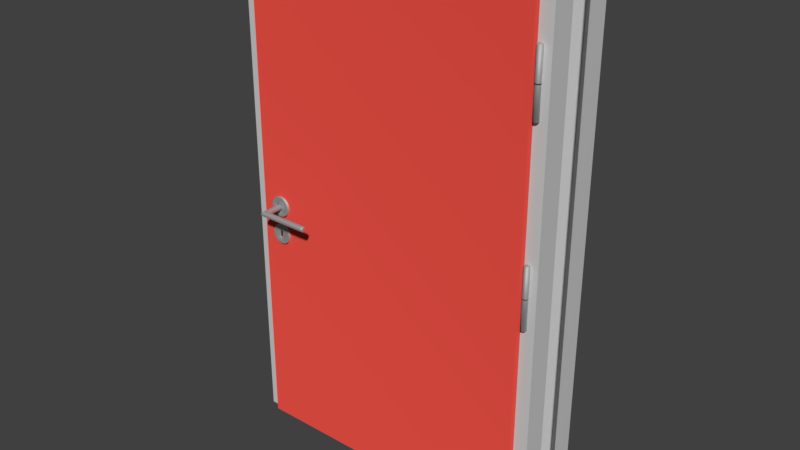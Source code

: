 # Source: doorA.blend  (saved by Blender 2.78.0; exported with 4.5.12 LTS)
import bpy
from mathutils import Matrix  # noqa: F401  (used for matrix-valued properties, if any)

bpy.ops.wm.read_factory_settings(use_empty=True)
scene = bpy.context.scene
scene.name = 'Scene'

# ---- collections
col_collection_1 = bpy.data.collections.new('Collection 1'); scene.collection.children.link(col_collection_1)

# ---- materials (node trees are filled in below, after node groups)
mat_doorframe = bpy.data.materials.new('DoorFrame')
mat_doorframe.alpha_threshold = 0.0
mat_doorframe.roughness = 0.5
mat_handlemetal = bpy.data.materials.new('HandleMetal')
mat_handlemetal.alpha_threshold = 0.0
mat_handlemetal.roughness = 0.5
mat_door = bpy.data.materials.new('Door')
mat_door.alpha_threshold = 0.0
mat_door.roughness = 0.5

# ---- material node trees
mat_doorframe.use_nodes = True; mat_doorframe.node_tree.nodes.clear()
_N = mat_doorframe.node_tree.nodes; _L = mat_doorframe.node_tree.links
n0 = _N.new('ShaderNodeOutputMaterial'); n0.name = 'Material Output'; n0.location = (300, 300)
n1 = _N.new('ShaderNodeBsdfDiffuse'); n1.name = 'Diffuse BSDF'; n1.location = (10, 300)
n1.inputs[0].default_value = (0.6123, 0.6123, 0.6123, 1.0)
_L.new(n1.outputs[0], n0.inputs[0])
n0.is_active_output = True
mat_handlemetal.use_nodes = True; mat_handlemetal.node_tree.nodes.clear()
_N = mat_handlemetal.node_tree.nodes; _L = mat_handlemetal.node_tree.links
n0 = _N.new('ShaderNodeOutputMaterial'); n0.name = 'Material Output'; n0.location = (300, 300)
n1 = _N.new('ShaderNodeBsdfAnisotropic'); n1.name = 'Glossy BSDF'; n1.location = (10, 300)
n1.distribution = 'GGX'
n1.inputs[1].default_value = 0.7777
_L.new(n1.outputs[0], n0.inputs[0])
n0.is_active_output = True
mat_door.use_nodes = True; mat_door.node_tree.nodes.clear()
_N = mat_door.node_tree.nodes; _L = mat_door.node_tree.links
n0 = _N.new('ShaderNodeOutputMaterial'); n0.name = 'Material Output'; n0.location = (460, 300)
n1 = _N.new('ShaderNodeBsdfDiffuse'); n1.name = 'Diffuse BSDF'; n1.location = (205, 317)
n1.inputs[0].default_value = (0.8, 0.07855, 0.05822, 1.0)
n1.inputs[1].default_value = 0.3083
_L.new(n1.outputs[0], n0.inputs[0])
n0.is_active_output = True

# ---- world
world_world = bpy.data.worlds.new('World'); scene.world = world_world
world_world.color = (0.05088, 0.05088, 0.05088)
world_world.use_sun_shadow = False
world_world.sun_shadow_jitter_overblur = 0.0
world_world.cycles.sampling_method = 'MANUAL'

# ---- meshes
me_cube_003 = bpy.data.meshes.new('Cube.003')
me_cube_003.from_pydata([(0.08251, 0.0, 2.34e-07), (1.433, 0.0, 2.35), (0.08251, 0.0, 2.35), (1.429, 0.0, 2.34e-07), (0.1178, 0.09577, 0.0), (1.397, 0.09577, 2.327), (0.1176, 0.09577, 2.327), (1.394, 0.09577, 0.0), (1.515, 0.0, 2.437), (-6.154e-08, 0.0, 2.437), (-6.154e-08, 0.0, 0.0), (1.515, 0.0, 0.0), (1.515, 0.1127, 2.437), (-5.96e-08, 0.1127, 2.437), (-5.96e-08, 0.1127, 0.0), (1.515, 0.1127, 0.0), (0.08251, 0.3402, 2.34e-07), (1.433, 0.3402, 2.35), (0.08251, 0.3402, 2.35), (1.429, 0.3402, 2.34e-07), (0.1178, 0.2444, 0.0), (1.397, 0.2444, 2.327), (0.1176, 0.2444, 2.327), (1.394, 0.2444, 0.0), (0.1178, 0.1701, 0.0), (1.397, 0.1701, 2.327), (0.1176, 0.1701, 2.327), (1.394, 0.1701, 0.0), (1.515, 0.3402, 2.437), (-6.154e-08, 0.3402, 2.437), (-6.154e-08, 0.3402, 0.0), (1.515, 0.3402, 0.0), (1.515, 0.2274, 2.437), (-5.96e-08, 0.2274, 2.437), (-5.96e-08, 0.2274, 0.0), (1.515, 0.2274, 0.0)], [], [(1, 5, 7, 3), (1, 2, 6, 5), (0, 4, 6, 2), (5, 25, 27, 7), (5, 6, 26, 25), (4, 24, 26, 6), (2, 1, 8, 9), (10, 0, 2, 9), (3, 11, 8, 1), (8, 11, 15, 12), (10, 9, 13, 14), (9, 8, 12, 13), (17, 19, 23, 21), (17, 21, 22, 18), (16, 18, 22, 20), (21, 23, 27, 25), (21, 25, 26, 22), (20, 22, 26, 24), (18, 29, 28, 17), (30, 29, 18, 16), (19, 17, 28, 31), (28, 32, 35, 31), (30, 34, 33, 29), (29, 33, 32, 28)])
me_cube_003.materials.append(mat_doorframe)
me_cube_003.use_remesh_preserve_volume = False
me_cube_003.use_remesh_preserve_attributes = False
me_cube_003.use_mirror_vertex_groups = False
me_cube_003.update()
me_cylinder_011 = bpy.data.meshes.new('Cylinder.011')
me_cylinder_011.from_pydata([(0.0, 0.01276, -0.07056), (0.0, 0.01276, 0.07056), (0.007502, 0.01033, -0.07056), (0.007502, 0.01033, 0.07056), (0.01214, 0.003944, -0.07056), (0.01214, 0.003944, 0.07056), (0.01214, -0.003944, -0.07056), (0.01214, -0.003944, 0.07056), (0.007502, -0.01033, -0.07056), (0.007502, -0.01033, 0.07056), (-1.116e-09, -0.01276, -0.07056), (-1.116e-09, -0.01276, 0.07056), (-0.007502, -0.01033, -0.07056), (-0.007502, -0.01033, 0.07056), (-0.01214, -0.003944, -0.07056), (-0.01214, -0.003944, 0.07056), (-0.01214, 0.003944, -0.07056), (-0.01214, 0.003944, 0.07056), (-0.007502, 0.01033, -0.07056), (-0.007502, 0.01033, 0.07056)], [], [(0, 1, 3, 2), (2, 3, 5, 4), (4, 5, 7, 6), (6, 7, 9, 8), (8, 9, 11, 10), (10, 11, 13, 12), (12, 13, 15, 14), (14, 15, 17, 16), (3, 1, 19, 17, 15, 13, 11, 9, 7, 5), (16, 17, 19, 18), (18, 19, 1, 0)])
me_cylinder_011.polygons.foreach_set('use_smooth', [True] * 11)
me_cylinder_011.materials.append(mat_handlemetal)
me_cylinder_011.use_remesh_preserve_volume = False
me_cylinder_011.use_remesh_preserve_attributes = False
me_cylinder_011.use_mirror_vertex_groups = False
me_cylinder_011.update()
me_cylinder_008 = bpy.data.meshes.new('Cylinder.008')
me_cylinder_008.from_pydata([(0.0, 0.01276, -0.07056), (0.0, 0.01276, 0.07056), (0.007502, 0.01033, -0.07056), (0.007502, 0.01033, 0.07056), (0.01214, 0.003944, -0.07056), (0.01214, 0.003944, 0.07056), (0.01214, -0.003944, -0.07056), (0.01214, -0.003944, 0.07056), (0.007502, -0.01033, -0.07056), (0.007502, -0.01033, 0.07056), (-1.116e-09, -0.01276, -0.07056), (-1.116e-09, -0.01276, 0.07056), (-0.007502, -0.01033, -0.07056), (-0.007502, -0.01033, 0.07056), (-0.01214, -0.003944, -0.07056), (-0.01214, -0.003944, 0.07056), (-0.01214, 0.003944, -0.07056), (-0.01214, 0.003944, 0.07056), (-0.007502, 0.01033, -0.07056), (-0.007502, 0.01033, 0.07056)], [], [(0, 1, 3, 2), (2, 3, 5, 4), (4, 5, 7, 6), (6, 7, 9, 8), (8, 9, 11, 10), (10, 11, 13, 12), (12, 13, 15, 14), (14, 15, 17, 16), (3, 1, 19, 17, 15, 13, 11, 9, 7, 5), (16, 17, 19, 18), (18, 19, 1, 0)])
me_cylinder_008.polygons.foreach_set('use_smooth', [True] * 11)
me_cylinder_008.materials.append(mat_handlemetal)
me_cylinder_008.use_remesh_preserve_volume = False
me_cylinder_008.use_remesh_preserve_attributes = False
me_cylinder_008.use_mirror_vertex_groups = False
me_cylinder_008.update()
me_cylinder_007 = bpy.data.meshes.new('Cylinder.007')
me_cylinder_007.from_pydata([(0.0, 0.01276, -0.07056), (0.0, 0.01276, 0.07056), (0.007502, 0.01033, -0.07056), (0.007502, 0.01033, 0.07056), (0.01214, 0.003944, -0.07056), (0.01214, 0.003944, 0.07056), (0.01214, -0.003944, -0.07056), (0.01214, -0.003944, 0.07056), (0.007502, -0.01033, -0.07056), (0.007502, -0.01033, 0.07056), (-1.116e-09, -0.01276, -0.07056), (-1.116e-09, -0.01276, 0.07056), (-0.007502, -0.01033, -0.07056), (-0.007502, -0.01033, 0.07056), (-0.01214, -0.003944, -0.07056), (-0.01214, -0.003944, 0.07056), (-0.01214, 0.003944, -0.07056), (-0.01214, 0.003944, 0.07056), (-0.007502, 0.01033, -0.07056), (-0.007502, 0.01033, 0.07056)], [], [(0, 1, 3, 2), (2, 3, 5, 4), (4, 5, 7, 6), (6, 7, 9, 8), (8, 9, 11, 10), (10, 11, 13, 12), (12, 13, 15, 14), (14, 15, 17, 16), (3, 1, 19, 17, 15, 13, 11, 9, 7, 5), (16, 17, 19, 18), (18, 19, 1, 0)])
me_cylinder_007.polygons.foreach_set('use_smooth', [True] * 11)
me_cylinder_007.materials.append(mat_handlemetal)
me_cylinder_007.use_remesh_preserve_volume = False
me_cylinder_007.use_remesh_preserve_attributes = False
me_cylinder_007.use_mirror_vertex_groups = False
me_cylinder_007.update()
me_cube_001 = bpy.data.meshes.new('Cube.001')
me_cube_001.from_pydata([(-1.413, -0.01529, -2.191), (-1.409, -0.01529, 0.1784), (-1.389, 0.1023, -2.191), (-0.02313, -0.01529, -2.191), (-0.01887, -0.01529, 0.1784), (-0.03887, 0.1023, -2.191), (-1.273, 0.1023, -2.191), (-1.337, 0.1023, -2.191), (-1.273, 0.1023, 0.1584), (-1.341, -0.01529, -2.191), (-1.277, -0.01529, -2.191), (-1.273, -0.01529, 0.1784), (-1.337, -0.01529, 0.1784), (-1.412, -0.01529, -1.194), (-1.41, -0.01529, -1.13), (-1.389, 0.1023, -1.13), (-1.389, 0.1023, -1.194), (-0.03887, 0.1023, -1.13), (-0.03887, 0.1023, -1.194), (-0.02029, -0.01529, -1.13), (-0.02171, -0.01529, -1.194), (-1.274, -0.01529, -1.13), (-1.276, -0.01529, -1.194), (-1.338, -0.01529, -1.13), (-1.34, -0.01529, -1.194), (-1.337, 0.1023, -1.13), (-1.337, 0.1023, -1.194), (-1.273, 0.1023, -1.13), (-1.273, 0.1023, -1.194), (-1.412, 0.01077, -2.191), (-1.273, 0.01077, 0.1784), (-1.34, 0.01077, -2.191), (-0.01998, 0.01077, -1.13), (-1.411, 0.01077, -1.194), (-1.273, 0.01077, 0.1584), (-1.389, 0.1023, 0.1584), (-0.03998, 0.01077, -1.13), (-0.03887, 0.1023, 0.1584), (-1.337, 0.1023, 0.1584), (-1.34, 0.01077, -2.191), (-1.392, 0.01077, -2.191), (-1.391, 0.01077, -1.194), (-1.337, 0.01077, 0.1584), (-0.02218, 0.01077, -2.191), (-0.03887, 0.01077, 0.1584), (-1.41, 0.01077, -1.13), (-0.04108, 0.01077, -1.194), (-1.276, 0.01077, -2.191), (-1.389, 0.01077, 0.1584), (-1.276, 0.01077, -2.191), (-0.02108, 0.01077, -1.194), (-1.39, 0.01077, -1.13), (-1.409, 0.01077, 0.1784), (-0.01887, 0.01077, 0.1784), (-0.04218, 0.01077, -2.191), (-1.337, 0.01077, 0.1784), (-1.41, -0.01529, -1.048), (-1.41, -0.01529, -1.005), (-0.01975, -0.01529, -1.005), (-0.02022, -0.01529, -1.048), (-1.274, -0.01529, -1.005), (-1.274, -0.01529, -1.048), (-1.338, -0.01529, -1.005), (-1.338, -0.01529, -1.048), (-1.273, 0.1023, -1.006), (-1.273, 0.1023, -1.048), (-1.354, 0.02807, -1.016), (-1.355, 0.02807, -1.037), (-0.03955, 0.01077, -1.006), (-0.03992, 0.01077, -1.048), (-1.354, 0.08501, -1.016), (-1.354, 0.08501, -1.037), (-0.03887, 0.1023, -1.006), (-0.03887, 0.1023, -1.048), (-1.337, 0.1023, -1.006), (-1.337, 0.1023, -1.048), (-0.01955, 0.01077, -1.005), (-0.01992, 0.01077, -1.048), (-1.41, 0.01077, -1.005), (-1.41, 0.01077, -1.048), (-1.39, 0.01077, -1.006), (-1.39, 0.01077, -1.048), (-1.389, 0.1023, -1.006), (-1.389, 0.1023, -1.048), (-1.39, 0.02708, -1.015), (-1.39, 0.02708, -1.038), (-1.389, 0.086, -1.015), (-1.389, 0.086, -1.038)], [], [(80, 48, 35, 82), (64, 8, 37, 72), (76, 53, 4, 58), (62, 12, 1, 57), (49, 43, 3, 10), (55, 52, 1, 12), (53, 30, 11, 4), (30, 55, 12, 11), (29, 31, 9, 0), (31, 49, 10, 9), (58, 4, 11, 60), (60, 11, 12, 62), (82, 35, 38, 74), (74, 38, 8, 64), (7, 26, 28, 6), (24, 26, 25, 23), (2, 16, 26, 7), (16, 15, 25, 26), (10, 22, 24, 9), (26, 24, 22, 28), (3, 20, 22, 10), (20, 19, 21, 22), (9, 24, 13, 0), (24, 23, 14, 13), (43, 50, 20, 3), (50, 32, 19, 20), (6, 28, 18, 5), (28, 27, 17, 18), (40, 41, 16, 2), (41, 51, 15, 16), (25, 27, 21, 23), (22, 21, 27, 28), (13, 14, 45, 33), (0, 13, 33, 29), (57, 1, 52, 78), (78, 52, 48, 80), (29, 33, 41, 40), (33, 45, 51, 41), (38, 35, 48, 42), (37, 8, 34, 44), (8, 38, 42, 34), (72, 37, 44, 68), (42, 48, 52, 55), (44, 34, 30, 53), (34, 42, 55, 30), (68, 44, 53, 76), (47, 54, 43, 49), (40, 39, 31, 29), (39, 47, 49, 31), (54, 46, 50, 43), (46, 36, 32, 50), (6, 5, 54, 47), (2, 7, 39, 40), (7, 6, 47, 39), (5, 18, 46, 54), (18, 17, 36, 46), (36, 69, 77, 32), (69, 68, 76, 77), (17, 73, 69, 36), (73, 72, 68, 69), (45, 79, 81, 51), (79, 78, 80, 81), (14, 56, 79, 45), (56, 57, 78, 79), (25, 75, 65, 27), (75, 74, 64, 65), (15, 83, 75, 25), (83, 82, 74, 75), (21, 61, 63, 23), (61, 60, 62, 63), (19, 59, 61, 21), (59, 58, 60, 61), (23, 63, 56, 14), (63, 62, 57, 56), (32, 77, 59, 19), (77, 76, 58, 59), (27, 65, 73, 17), (65, 64, 72, 73), (51, 81, 83, 15), (67, 66, 70, 71), (84, 85, 81, 80), (87, 86, 82, 83), (85, 87, 83, 81), (86, 84, 80, 82), (66, 67, 85, 84), (71, 70, 86, 87), (67, 71, 87, 85), (70, 66, 84, 86)])
me_cube_001.materials.append(mat_door)
me_cube_001.use_remesh_preserve_volume = False
me_cube_001.use_remesh_preserve_attributes = False
me_cube_001.use_mirror_vertex_groups = False
me_cube_001.update()
me_cube_000 = bpy.data.meshes.new('Cube.000')
me_cube_000.from_pydata([(-1.408, 0.03094, -1.035), (-1.408, 0.03094, -1.02), (-1.365, 0.0648, -1.036), (-1.365, 0.0648, -1.021), (-1.357, 0.02944, -1.036), (-1.357, 0.02944, -1.021), (-1.357, 0.0648, -1.036), (-1.357, 0.0648, -1.021), (-1.406, 0.03467, -1.035), (-1.406, 0.03467, -1.02), (-1.357, 0.03317, -1.036), (-1.357, 0.03317, -1.021), (-1.396, 0.03641, -1.02), (-1.357, 0.0349, -1.036), (-1.396, 0.03641, -1.035), (-1.357, 0.0349, -1.021)], [], [(14, 12, 3, 2), (2, 3, 7, 6), (10, 11, 5, 4), (4, 5, 1, 0), (8, 10, 4, 0), (11, 9, 1, 5), (15, 12, 9, 11), (14, 13, 10, 8), (13, 15, 11, 10), (0, 1, 9, 8), (6, 7, 15, 13), (2, 6, 13, 14), (7, 3, 12, 15), (8, 9, 12, 14)])
me_cube_000.materials.append(mat_handlemetal)
me_cube_000.use_remesh_preserve_volume = False
me_cube_000.use_remesh_preserve_attributes = False
me_cube_000.use_mirror_vertex_groups = False
me_cube_000.update()
me_cylinder_009 = bpy.data.meshes.new('Cylinder.009')
me_cylinder_009.from_pydata([(0.0, 0.01276, -0.07056), (0.0, 0.01276, 0.07056), (0.007502, 0.01033, -0.07056), (0.007502, 0.01033, 0.07056), (0.01214, 0.003944, -0.07056), (0.01214, 0.003944, 0.07056), (0.01214, -0.003944, -0.07056), (0.01214, -0.003944, 0.07056), (0.007502, -0.01033, -0.07056), (0.007502, -0.01033, 0.07056), (-1.116e-09, -0.01276, -0.07056), (-1.116e-09, -0.01276, 0.07056), (-0.007502, -0.01033, -0.07056), (-0.007502, -0.01033, 0.07056), (-0.01214, -0.003944, -0.07056), (-0.01214, -0.003944, 0.07056), (-0.01214, 0.003944, -0.07056), (-0.01214, 0.003944, 0.07056), (-0.007502, 0.01033, -0.07056), (-0.007502, 0.01033, 0.07056)], [], [(0, 1, 3, 2), (2, 3, 5, 4), (4, 5, 7, 6), (6, 7, 9, 8), (8, 9, 11, 10), (10, 11, 13, 12), (12, 13, 15, 14), (14, 15, 17, 16), (3, 1, 19, 17, 15, 13, 11, 9, 7, 5), (16, 17, 19, 18), (18, 19, 1, 0)])
me_cylinder_009.polygons.foreach_set('use_smooth', [True] * 11)
me_cylinder_009.materials.append(mat_handlemetal)
me_cylinder_009.use_remesh_preserve_volume = False
me_cylinder_009.use_remesh_preserve_attributes = False
me_cylinder_009.use_mirror_vertex_groups = False
me_cylinder_009.update()
me_cylinder_006 = bpy.data.meshes.new('Cylinder.006')
me_cylinder_006.from_pydata([(0.0, 0.01276, -0.07056), (0.0, 0.01276, 0.07056), (0.007502, 0.01033, -0.07056), (0.007502, 0.01033, 0.07056), (0.01214, 0.003944, -0.07056), (0.01214, 0.003944, 0.07056), (0.01214, -0.003944, -0.07056), (0.01214, -0.003944, 0.07056), (0.007502, -0.01033, -0.07056), (0.007502, -0.01033, 0.07056), (-1.116e-09, -0.01276, -0.07056), (-1.116e-09, -0.01276, 0.07056), (-0.007502, -0.01033, -0.07056), (-0.007502, -0.01033, 0.07056), (-0.01214, -0.003944, -0.07056), (-0.01214, -0.003944, 0.07056), (-0.01214, 0.003944, -0.07056), (-0.01214, 0.003944, 0.07056), (-0.007502, 0.01033, -0.07056), (-0.007502, 0.01033, 0.07056)], [], [(0, 1, 3, 2), (2, 3, 5, 4), (4, 5, 7, 6), (6, 7, 9, 8), (8, 9, 11, 10), (10, 11, 13, 12), (12, 13, 15, 14), (14, 15, 17, 16), (3, 1, 19, 17, 15, 13, 11, 9, 7, 5), (16, 17, 19, 18), (18, 19, 1, 0)])
me_cylinder_006.polygons.foreach_set('use_smooth', [True] * 11)
me_cylinder_006.materials.append(mat_handlemetal)
me_cylinder_006.use_remesh_preserve_volume = False
me_cylinder_006.use_remesh_preserve_attributes = False
me_cylinder_006.use_mirror_vertex_groups = False
me_cylinder_006.update()
me_cylinder_010 = bpy.data.meshes.new('Cylinder.010')
me_cylinder_010.from_pydata([(0.0, 0.01276, -0.07056), (0.0, 0.01276, 0.07056), (0.007502, 0.01033, -0.07056), (0.007502, 0.01033, 0.07056), (0.01214, 0.003944, -0.07056), (0.01214, 0.003944, 0.07056), (0.01214, -0.003944, -0.07056), (0.01214, -0.003944, 0.07056), (0.007502, -0.01033, -0.07056), (0.007502, -0.01033, 0.07056), (-1.116e-09, -0.01276, -0.07056), (-1.116e-09, -0.01276, 0.07056), (-0.007502, -0.01033, -0.07056), (-0.007502, -0.01033, 0.07056), (-0.01214, -0.003944, -0.07056), (-0.01214, -0.003944, 0.07056), (-0.01214, 0.003944, -0.07056), (-0.01214, 0.003944, 0.07056), (-0.007502, 0.01033, -0.07056), (-0.007502, 0.01033, 0.07056)], [], [(0, 1, 3, 2), (2, 3, 5, 4), (4, 5, 7, 6), (6, 7, 9, 8), (8, 9, 11, 10), (10, 11, 13, 12), (12, 13, 15, 14), (14, 15, 17, 16), (3, 1, 19, 17, 15, 13, 11, 9, 7, 5), (16, 17, 19, 18), (18, 19, 1, 0)])
me_cylinder_010.polygons.foreach_set('use_smooth', [True] * 11)
me_cylinder_010.materials.append(mat_handlemetal)
me_cylinder_010.use_remesh_preserve_volume = False
me_cylinder_010.use_remesh_preserve_attributes = False
me_cylinder_010.use_mirror_vertex_groups = False
me_cylinder_010.update()
me_cylinder_003 = bpy.data.meshes.new('Cylinder.003')
me_cylinder_003.from_pydata([(1.806e-07, 0.04701, -0.01219), (1.806e-07, 0.04701, 0.003661), (0.009236, 0.0461, -0.01219), (0.009236, 0.0461, 0.003661), (0.01812, 0.04341, -0.01219), (0.01812, 0.04341, 0.003661), (0.0263, 0.03903, -0.01219), (0.0263, 0.03903, 0.003661), (0.03347, 0.03314, -0.01219), (0.03347, 0.03314, 0.003661), (0.03936, 0.02597, -0.01219), (0.03936, 0.02597, 0.003661), (0.04374, 0.01779, -0.01219), (0.04374, 0.01779, 0.003661), (0.04643, 0.008904, -0.01219), (0.04643, 0.008904, 0.003661), (0.04734, -0.0003313, -0.01219), (0.04734, -0.0003313, 0.003661), (0.04643, -0.009567, -0.01219), (0.04643, -0.009567, 0.003661), (0.04374, -0.01845, -0.01219), (0.04374, -0.01845, 0.003661), (0.03936, -0.02663, -0.01219), (0.03936, -0.02663, 0.003661), (0.03347, -0.03381, -0.01219), (0.03347, -0.03381, 0.003661), (0.0263, -0.03969, -0.01219), (0.0263, -0.03969, 0.003661), (0.01812, -0.04407, -0.01219), (0.01812, -0.04407, 0.003661), (0.009236, -0.04676, -0.01219), (0.009236, -0.04676, 0.003661), (1.806e-07, -0.04767, -0.01219), (1.806e-07, -0.04767, 0.003661), (-0.009236, -0.04676, -0.01219), (-0.009236, -0.04676, 0.003661), (-0.01812, -0.04407, -0.01219), (-0.01812, -0.04407, 0.003661), (-0.0263, -0.03969, -0.01219), (-0.0263, -0.03969, 0.003661), (-0.03347, -0.03381, -0.01219), (-0.03347, -0.03381, 0.003661), (-0.03936, -0.02663, -0.01219), (-0.03936, -0.02663, 0.003661), (-0.04374, -0.01845, -0.01219), (-0.04374, -0.01845, 0.003661), (-0.04643, -0.009567, -0.01219), (-0.04643, -0.009567, 0.003661), (-0.04734, -0.0003312, -0.01219), (-0.04734, -0.0003312, 0.003661), (-0.04643, 0.008904, -0.01219), (-0.04643, 0.008904, 0.003661), (-0.04374, 0.01779, -0.01219), (-0.04374, 0.01779, 0.003661), (-0.03936, 0.02597, -0.01219), (-0.03936, 0.02597, 0.003661), (-0.03347, 0.03314, -0.01219), (-0.03347, 0.03314, 0.003661), (-0.0263, 0.03903, -0.01219), (-0.0263, 0.03903, 0.003661), (-0.01812, 0.04341, -0.01219), (-0.01812, 0.04341, 0.003661), (-0.009235, 0.0461, -0.01219), (-0.009235, 0.0461, 0.003661), (1.806e-07, 0.04701, 0.003661), (0.009236, 0.0461, 0.003661), (0.01812, 0.04341, 0.003661), (0.0263, 0.03903, 0.003661), (0.03347, 0.03314, 0.003661), (0.03936, 0.02597, 0.003661), (0.04374, 0.01779, 0.003661), (0.04643, 0.008904, 0.003661), (0.04734, -0.0003313, 0.003661), (0.04643, -0.009567, 0.003661), (0.04374, -0.01845, 0.003661), (0.03936, -0.02663, 0.003661), (0.03347, -0.03381, 0.003661), (0.0263, -0.03969, 0.003661), (0.01812, -0.04407, 0.003661), (0.009236, -0.04676, 0.003661), (1.806e-07, -0.04767, 0.003661), (-0.009236, -0.04676, 0.003661), (-0.01812, -0.04407, 0.003661), (-0.0263, -0.03969, 0.003661), (-0.03347, -0.03381, 0.003661), (-0.03936, -0.02663, 0.003661), (-0.04374, -0.01845, 0.003661), (-0.04643, -0.009567, 0.003661), (-0.04734, -0.0003312, 0.003661), (-0.04643, 0.008904, 0.003661), (-0.04374, 0.01779, 0.003661), (-0.03936, 0.02597, 0.003661), (-0.03347, 0.03314, 0.003661), (-0.0263, 0.03903, 0.003661), (-0.01812, 0.04341, 0.003661), (-0.009235, 0.0461, 0.003661), (1.806e-07, 0.01967, -0.002102), (0.001641, 0.0195, -0.002102), (0.00322, 0.01903, -0.002102), (0.004674, 0.01825, -0.002102), (0.005949, 0.0172, -0.002102), (0.006995, 0.01593, -0.002102), (0.007773, 0.01447, -0.002102), (0.008251, 0.01289, -0.002102), (0.008413, -0.0003313, -0.002102), (0.008251, -0.01214, -0.002102), (0.007773, -0.01372, -0.002102), (0.006995, -0.01517, -0.002102), (0.005949, -0.01644, -0.002102), (0.004674, -0.01749, -0.002102), (0.00322, -0.01827, -0.002102), (0.001641, -0.01875, -0.002102), (1.806e-07, -0.01891, -0.002102), (-0.001641, -0.01875, -0.002102), (-0.003219, -0.01827, -0.002102), (-0.004674, -0.01749, -0.002102), (-0.005949, -0.01644, -0.002102), (-0.006995, -0.01517, -0.002102), (-0.007772, -0.01372, -0.002102), (-0.008251, -0.01214, -0.002102), (-0.008413, -0.0003313, -0.002102), (-0.008251, 0.01289, -0.002102), (-0.007772, 0.01447, -0.002102), (-0.006995, 0.01593, -0.002102), (-0.005949, 0.0172, -0.002102), (-0.004674, 0.01825, -0.002102), (-0.003219, 0.01903, -0.002102), (-0.001641, 0.0195, -0.002102), (1.806e-07, 0.02002, 0.003661), (1.806e-07, 0.01967, 0.003305), (0.001641, 0.0195, 0.003305), (0.00174, 0.01985, 0.003661), (0.00322, 0.01903, 0.003305), (0.003413, 0.01934, 0.003661), (0.004674, 0.01825, 0.003305), (0.004955, 0.01852, 0.003661), (0.005949, 0.0172, 0.003305), (0.006307, 0.01741, 0.003661), (0.006995, 0.01593, 0.003305), (0.007416, 0.01606, 0.003661), (0.007773, 0.01447, 0.003305), (0.00824, 0.01452, 0.003661), (0.008251, 0.01289, 0.003305), (0.008748, 0.01284, 0.003661), (0.008413, -0.0003313, 0.003305), (0.008909, -0.0003313, 0.003661), (0.008251, -0.01214, 0.003305), (0.008748, -0.0121, 0.003661), (0.007773, -0.01372, 0.003305), (0.00824, -0.01378, 0.003661), (0.006995, -0.01517, 0.003305), (0.007416, -0.01532, 0.003661), (0.005949, -0.01644, 0.003305), (0.006307, -0.01667, 0.003661), (0.004674, -0.01749, 0.003305), (0.004955, -0.01778, 0.003661), (0.00322, -0.01827, 0.003305), (0.003413, -0.0186, 0.003661), (0.001641, -0.01875, 0.003305), (0.00174, -0.01911, 0.003661), (1.806e-07, -0.01891, 0.003305), (1.806e-07, -0.01928, 0.003661), (-0.001641, -0.01875, 0.003305), (-0.00174, -0.01911, 0.003661), (-0.003219, -0.01827, 0.003305), (-0.003413, -0.0186, 0.003661), (-0.004674, -0.01749, 0.003305), (-0.004955, -0.01778, 0.003661), (-0.005949, -0.01644, 0.003305), (-0.006306, -0.01667, 0.003661), (-0.006995, -0.01517, 0.003305), (-0.007416, -0.01532, 0.003661), (-0.007772, -0.01372, 0.003305), (-0.00824, -0.01378, 0.003661), (-0.008251, -0.01214, 0.003305), (-0.008747, -0.0121, 0.003661), (-0.008413, -0.0003313, 0.003305), (-0.008908, -0.0003313, 0.003661), (-0.008251, 0.01289, 0.003305), (-0.008747, 0.01284, 0.003661), (-0.007772, 0.01447, 0.003305), (-0.00824, 0.01452, 0.003661), (-0.006995, 0.01593, 0.003305), (-0.007416, 0.01606, 0.003661), (-0.005949, 0.0172, 0.003305), (-0.006306, 0.01741, 0.003661), (-0.004674, 0.01825, 0.003305), (-0.004955, 0.01852, 0.003661), (-0.003219, 0.01903, 0.003305), (-0.003413, 0.01934, 0.003661), (-0.001641, 0.0195, 0.003305), (-0.00174, 0.01985, 0.003661)], [], [(0, 1, 3, 2), (2, 3, 5, 4), (4, 5, 7, 6), (6, 7, 9, 8), (8, 9, 11, 10), (10, 11, 13, 12), (12, 13, 15, 14), (14, 15, 17, 16), (16, 17, 19, 18), (18, 19, 21, 20), (20, 21, 23, 22), (22, 23, 25, 24), (24, 25, 27, 26), (26, 27, 29, 28), (28, 29, 31, 30), (30, 31, 33, 32), (32, 33, 35, 34), (34, 35, 37, 36), (36, 37, 39, 38), (38, 39, 41, 40), (40, 41, 43, 42), (42, 43, 45, 44), (44, 45, 47, 46), (46, 47, 49, 48), (48, 49, 51, 50), (50, 51, 53, 52), (52, 53, 55, 54), (54, 55, 57, 56), (56, 57, 59, 58), (58, 59, 61, 60), (60, 61, 63, 62), (62, 63, 1, 0), (7, 5, 66, 67), (25, 23, 75, 76), (43, 41, 84, 85), (61, 59, 93, 94), (17, 15, 71, 72), (35, 33, 80, 81), (53, 51, 89, 90), (9, 7, 67, 68), (27, 25, 76, 77), (45, 43, 85, 86), (63, 61, 94, 95), (19, 17, 72, 73), (37, 35, 81, 82), (55, 53, 90, 91), (11, 9, 68, 69), (29, 27, 77, 78), (47, 45, 86, 87), (3, 1, 64, 65), (1, 63, 95, 64), (21, 19, 73, 74), (39, 37, 82, 83), (57, 55, 91, 92), (13, 11, 69, 70), (31, 29, 78, 79), (49, 47, 87, 88), (5, 3, 65, 66), (23, 21, 74, 75), (41, 39, 83, 84), (59, 57, 92, 93), (15, 13, 70, 71), (33, 31, 79, 80), (51, 49, 88, 89), (168, 166, 115, 116), (142, 140, 102, 103), (170, 168, 116, 117), (144, 142, 103, 104), (172, 170, 117, 118), (146, 144, 104, 105), (174, 172, 118, 119), (148, 146, 105, 106), (176, 174, 119, 120), (150, 148, 106, 107), (178, 176, 120, 121), (152, 150, 107, 108), (180, 178, 121, 122), (154, 152, 108, 109), (182, 180, 122, 123), (156, 154, 109, 110), (129, 190, 127, 96), (184, 182, 123, 124), (158, 156, 110, 111), (132, 130, 97, 98), (186, 184, 124, 125), (160, 158, 111, 112), (134, 132, 98, 99), (188, 186, 125, 126), (162, 160, 112, 113), (136, 134, 99, 100), (190, 188, 126, 127), (164, 162, 113, 114), (138, 136, 100, 101), (130, 129, 96, 97), (166, 164, 114, 115), (140, 138, 101, 102), (83, 82, 165, 167), (70, 69, 139, 141), (64, 95, 191, 128), (84, 83, 167, 169), (71, 70, 141, 143), (85, 84, 169, 171), (72, 71, 143, 145), (86, 85, 171, 173), (73, 72, 145, 147), (87, 86, 173, 175), (74, 73, 147, 149), (88, 87, 175, 177), (75, 74, 149, 151), (89, 88, 177, 179), (76, 75, 151, 153), (90, 89, 179, 181), (77, 76, 153, 155), (91, 90, 181, 183), (78, 77, 155, 157), (92, 91, 183, 185), (79, 78, 157, 159), (66, 65, 131, 133), (93, 92, 185, 187), (80, 79, 159, 161), (67, 66, 133, 135), (94, 93, 187, 189), (81, 80, 161, 163), (68, 67, 135, 137), (95, 94, 189, 191), (82, 81, 163, 165), (69, 68, 137, 139), (131, 128, 129, 130), (133, 131, 130, 132), (135, 133, 132, 134), (137, 135, 134, 136), (139, 137, 136, 138), (141, 139, 138, 140), (143, 141, 140, 142), (145, 143, 142, 144), (147, 145, 144, 146), (149, 147, 146, 148), (151, 149, 148, 150), (153, 151, 150, 152), (155, 153, 152, 154), (157, 155, 154, 156), (159, 157, 156, 158), (161, 159, 158, 160), (163, 161, 160, 162), (165, 163, 162, 164), (167, 165, 164, 166), (169, 167, 166, 168), (171, 169, 168, 170), (173, 171, 170, 172), (175, 173, 172, 174), (177, 175, 174, 176), (179, 177, 176, 178), (181, 179, 178, 180), (183, 181, 180, 182), (185, 183, 182, 184), (187, 185, 184, 186), (189, 187, 186, 188), (191, 189, 188, 190), (128, 191, 190, 129), (65, 64, 128, 131)])
me_cylinder_003.polygons.foreach_set('use_smooth', [True] * 160)
me_cylinder_003.materials.append(mat_handlemetal)
me_cylinder_003.use_remesh_preserve_volume = False
me_cylinder_003.use_remesh_preserve_attributes = False
me_cylinder_003.use_mirror_vertex_groups = False
me_cylinder_003.update()
me_cylinder_004 = bpy.data.meshes.new('Cylinder.004')
me_cylinder_004.from_pydata([(0.0, 0.04734, -0.007924), (0.0, 0.04734, 0.007924), (0.009236, 0.04643, -0.007924), (0.009236, 0.04643, 0.007924), (0.01812, 0.04374, -0.007924), (0.01812, 0.04374, 0.007924), (0.0263, 0.03936, -0.007924), (0.0263, 0.03936, 0.007924), (0.03347, 0.03347, -0.007924), (0.03347, 0.03347, 0.007924), (0.03936, 0.0263, -0.007924), (0.03936, 0.0263, 0.007924), (0.04374, 0.01812, -0.007924), (0.04374, 0.01812, 0.007924), (0.04643, 0.009236, -0.007924), (0.04643, 0.009236, 0.007924), (0.04734, 3.574e-09, -0.007924), (0.04734, 3.574e-09, 0.007924), (0.04643, -0.009236, -0.007924), (0.04643, -0.009236, 0.007924), (0.04374, -0.01812, -0.007924), (0.04374, -0.01812, 0.007924), (0.03936, -0.0263, -0.007924), (0.03936, -0.0263, 0.007924), (0.03347, -0.03347, -0.007924), (0.03347, -0.03347, 0.007924), (0.0263, -0.03936, -0.007924), (0.0263, -0.03936, 0.007924), (0.01812, -0.04374, -0.007924), (0.01812, -0.04374, 0.007924), (0.009236, -0.04643, -0.007924), (0.009236, -0.04643, 0.007924), (-1.543e-08, -0.04734, -0.007924), (-1.543e-08, -0.04734, 0.007924), (-0.009236, -0.04643, -0.007924), (-0.009236, -0.04643, 0.007924), (-0.01812, -0.04374, -0.007924), (-0.01812, -0.04374, 0.007924), (-0.0263, -0.03936, -0.007924), (-0.0263, -0.03936, 0.007924), (-0.03347, -0.03347, -0.007924), (-0.03347, -0.03347, 0.007924), (-0.03936, -0.0263, -0.007924), (-0.03936, -0.0263, 0.007924), (-0.04374, -0.01812, -0.007924), (-0.04374, -0.01812, 0.007924), (-0.04643, -0.009236, -0.007924), (-0.04643, -0.009236, 0.007924), (-0.04734, 4.571e-08, -0.007924), (-0.04734, 4.571e-08, 0.007924), (-0.04643, 0.009236, -0.007924), (-0.04643, 0.009236, 0.007924), (-0.04374, 0.01812, -0.007924), (-0.04374, 0.01812, 0.007924), (-0.03936, 0.0263, -0.007924), (-0.03936, 0.0263, 0.007924), (-0.03347, 0.03347, -0.007924), (-0.03347, 0.03347, 0.007924), (-0.0263, 0.03936, -0.007924), (-0.0263, 0.03936, 0.007924), (-0.01812, 0.04374, -0.007924), (-0.01812, 0.04374, 0.007924), (-0.009236, 0.04643, -0.007924), (-0.009236, 0.04643, 0.007924), (0.0, 0.04734, 0.007924), (0.009236, 0.04643, 0.007924), (0.01812, 0.04374, 0.007924), (0.0263, 0.03936, 0.007924), (0.03347, 0.03347, 0.007924), (0.03936, 0.0263, 0.007924), (0.04374, 0.01812, 0.007924), (0.04643, 0.009236, 0.007924), (0.04734, 3.574e-09, 0.007924), (0.04643, -0.009236, 0.007924), (0.04374, -0.01812, 0.007924), (0.03936, -0.0263, 0.007924), (0.03347, -0.03347, 0.007924), (0.0263, -0.03936, 0.007924), (0.01812, -0.04374, 0.007924), (0.009236, -0.04643, 0.007924), (-1.543e-08, -0.04734, 0.007924), (-0.009236, -0.04643, 0.007924), (-0.01812, -0.04374, 0.007924), (-0.0263, -0.03936, 0.007924), (-0.03347, -0.03347, 0.007924), (-0.03936, -0.0263, 0.007924), (-0.04374, -0.01812, 0.007924), (-0.04643, -0.009236, 0.007924), (-0.04734, 4.571e-08, 0.007924), (-0.04643, 0.009236, 0.007924), (-0.04374, 0.01812, 0.007924), (-0.03936, 0.0263, 0.007924), (-0.03347, 0.03347, 0.007924), (-0.0263, 0.03936, 0.007924), (-0.01812, 0.04374, 0.007924), (-0.009236, 0.04643, 0.007924), (3.92e-09, 0.01433, 0.007924), (0.002795, 0.01405, 0.007924), (0.005483, 0.01324, 0.007924), (0.00796, 0.01191, 0.007924), (0.01013, 0.01013, 0.007924), (0.01191, 0.00796, 0.007924), (0.01324, 0.005483, 0.007924), (0.01405, 0.002795, 0.007924), (0.01433, 1.049e-08, 0.007924), (0.01405, -0.002795, 0.007924), (0.01324, -0.005483, 0.007924), (0.01191, -0.00796, 0.007924), (0.01013, -0.01013, 0.007924), (0.00796, -0.01191, 0.007924), (0.005483, -0.01324, 0.007924), (0.002795, -0.01405, 0.007924), (-7.484e-10, -0.01433, 0.007924), (-0.002795, -0.01405, 0.007924), (-0.005483, -0.01324, 0.007924), (-0.00796, -0.01191, 0.007924), (-0.01013, -0.01013, 0.007924), (-0.01191, -0.00796, 0.007924), (-0.01324, -0.005483, 0.007924), (-0.01405, -0.002795, 0.007924), (-0.01433, 2.324e-08, 0.007924), (-0.01405, 0.002795, 0.007924), (-0.01324, 0.005483, 0.007924), (-0.01191, 0.00796, 0.007924), (-0.01013, 0.01013, 0.007924), (-0.00796, 0.01191, 0.007924), (-0.005483, 0.01324, 0.007924), (-0.002795, 0.01405, 0.007924), (3.92e-09, 0.01433, 0.003415), (0.002795, 0.01405, 0.003415), (0.005483, 0.01324, 0.003415), (0.00796, 0.01191, 0.003415), (0.01013, 0.01013, 0.003415), (0.01191, 0.00796, 0.003415), (0.01324, 0.005483, 0.003415), (0.01405, 0.002795, 0.003415), (0.01433, 1.029e-08, 0.003415), (0.01405, -0.002795, 0.003415), (0.01324, -0.005483, 0.003415), (0.01191, -0.00796, 0.003415), (0.01013, -0.01013, 0.003415), (0.00796, -0.01191, 0.003415), (0.005483, -0.01324, 0.003415), (0.002795, -0.01405, 0.003415), (-7.484e-10, -0.01433, 0.003415), (-0.002795, -0.01405, 0.003415), (-0.005483, -0.01324, 0.003415), (-0.00796, -0.01191, 0.003415), (-0.01013, -0.01013, 0.003415), (-0.01191, -0.00796, 0.003415), (-0.01324, -0.005483, 0.003415), (-0.01405, -0.002795, 0.003415), (-0.01433, 2.305e-08, 0.003415), (-0.01405, 0.002795, 0.003415), (-0.01324, 0.005483, 0.003415), (-0.01191, 0.00796, 0.003415), (-0.01013, 0.01013, 0.003415), (-0.00796, 0.01191, 0.003415), (-0.005483, 0.01324, 0.003415), (-0.002795, 0.01405, 0.003415)], [], [(0, 1, 3, 2), (2, 3, 5, 4), (4, 5, 7, 6), (6, 7, 9, 8), (8, 9, 11, 10), (10, 11, 13, 12), (12, 13, 15, 14), (14, 15, 17, 16), (16, 17, 19, 18), (18, 19, 21, 20), (20, 21, 23, 22), (22, 23, 25, 24), (24, 25, 27, 26), (26, 27, 29, 28), (28, 29, 31, 30), (30, 31, 33, 32), (32, 33, 35, 34), (34, 35, 37, 36), (36, 37, 39, 38), (38, 39, 41, 40), (40, 41, 43, 42), (42, 43, 45, 44), (44, 45, 47, 46), (46, 47, 49, 48), (48, 49, 51, 50), (50, 51, 53, 52), (52, 53, 55, 54), (54, 55, 57, 56), (56, 57, 59, 58), (58, 59, 61, 60), (60, 61, 63, 62), (62, 63, 1, 0), (7, 5, 66, 67), (25, 23, 75, 76), (43, 41, 84, 85), (61, 59, 93, 94), (17, 15, 71, 72), (35, 33, 80, 81), (53, 51, 89, 90), (9, 7, 67, 68), (27, 25, 76, 77), (45, 43, 85, 86), (63, 61, 94, 95), (19, 17, 72, 73), (37, 35, 81, 82), (55, 53, 90, 91), (11, 9, 68, 69), (29, 27, 77, 78), (47, 45, 86, 87), (3, 1, 64, 65), (1, 63, 95, 64), (21, 19, 73, 74), (39, 37, 82, 83), (57, 55, 91, 92), (13, 11, 69, 70), (31, 29, 78, 79), (49, 47, 87, 88), (5, 3, 65, 66), (23, 21, 74, 75), (41, 39, 83, 84), (59, 57, 92, 93), (15, 13, 70, 71), (33, 31, 79, 80), (51, 49, 88, 89), (84, 83, 115, 116), (71, 70, 102, 103), (85, 84, 116, 117), (72, 71, 103, 104), (86, 85, 117, 118), (73, 72, 104, 105), (87, 86, 118, 119), (74, 73, 105, 106), (88, 87, 119, 120), (75, 74, 106, 107), (89, 88, 120, 121), (76, 75, 107, 108), (90, 89, 121, 122), (77, 76, 108, 109), (91, 90, 122, 123), (78, 77, 109, 110), (65, 64, 96, 97), (92, 91, 123, 124), (79, 78, 110, 111), (66, 65, 97, 98), (93, 92, 124, 125), (80, 79, 111, 112), (67, 66, 98, 99), (94, 93, 125, 126), (81, 80, 112, 113), (68, 67, 99, 100), (95, 94, 126, 127), (82, 81, 113, 114), (69, 68, 100, 101), (64, 95, 127, 96), (83, 82, 114, 115), (70, 69, 101, 102), (119, 118, 150, 151), (106, 105, 137, 138), (120, 119, 151, 152), (107, 106, 138, 139), (121, 120, 152, 153), (108, 107, 139, 140), (122, 121, 153, 154), (109, 108, 140, 141), (123, 122, 154, 155), (110, 109, 141, 142), (97, 96, 128, 129), (124, 123, 155, 156), (111, 110, 142, 143), (98, 97, 129, 130), (125, 124, 156, 157), (112, 111, 143, 144), (99, 98, 130, 131), (126, 125, 157, 158), (113, 112, 144, 145), (100, 99, 131, 132), (127, 126, 158, 159), (114, 113, 145, 146), (101, 100, 132, 133), (96, 127, 159, 128), (115, 114, 146, 147), (102, 101, 133, 134), (116, 115, 147, 148), (103, 102, 134, 135), (117, 116, 148, 149), (104, 103, 135, 136), (118, 117, 149, 150), (105, 104, 136, 137)])
me_cylinder_004.polygons.foreach_set('use_smooth', [True] * 128)
me_cylinder_004.materials.append(mat_handlemetal)
me_cylinder_004.use_remesh_preserve_volume = False
me_cylinder_004.use_remesh_preserve_attributes = False
me_cylinder_004.use_mirror_vertex_groups = False
me_cylinder_004.update()
me_mesh_001 = bpy.data.meshes.new('Mesh.001')
me_mesh_001.from_pydata([(2.456e-10, -1.073e-17, 0.02059), (-0.02059, 9.002e-10, -3.109e-09), (4.01e-09, -1.753e-16, -0.02059), (0.02059, -9.002e-10, 4.91e-09), (0.2359, -0.1153, -3.109e-09), (0.2361, -0.07409, 4.91e-09), (0.236, -0.09468, 0.02059), (0.2374, -0.09468, 0.02059), (0.236, -0.09468, -0.02059), (0.2374, -0.09468, -0.02059), (0.2374, -0.07409, 4.91e-09), (-0.01929, -0.1153, -3.109e-09), (0.02172, -0.07409, 4.91e-09), (0.001215, -0.09468, 0.02059), (0.001215, -0.09468, -0.02059), (-0.02059, -0.1136, -3.109e-09), (0.2374, -0.1153, -3.109e-09), (5.934e-11, -0.09328, -0.02059), (0.02059, -0.07299, 4.91e-09), (2.456e-10, -0.09328, 0.02059), (-0.01889, -0.1153, -3.109e-09), (-0.02059, -0.1136, -3.109e-09), (2.456e-10, -0.09298, 0.02059), (0.001702, -0.09468, 0.02059), (0.0223, -0.07409, 4.91e-09), (0.02059, -0.07239, 4.91e-09), (7.208e-11, -0.09298, -0.02059), (0.001702, -0.09468, -0.02059), (-9.676e-08, 0.1388, -0.02059), (-0.02059, 0.1388, -8.068e-08), (-7.957e-08, 0.1388, 0.02059), (0.02059, 0.1388, -1.017e-07), (0.2359, 0.254, -1.343e-07), (0.2361, 0.2129, -1.522e-07), (0.236, 0.2334, -0.02059), (0.2374, 0.2334, -0.02059), (0.236, 0.2334, 0.02059), (0.2374, 0.2334, 0.02059), (0.2374, 0.2129, -1.526e-07), (-0.01929, 0.254, -5.361e-08), (0.02172, 0.2129, -8.44e-08), (0.001215, 0.2334, -0.02059), (0.001215, 0.2334, 0.02059), (-0.02059, 0.2523, -5.36e-08), (0.2374, 0.254, -1.347e-07), (-7.537e-08, 0.232, 0.02059), (0.02059, 0.2118, -8.431e-08), (-8.86e-08, 0.232, -0.02059), (-0.01889, 0.254, -5.373e-08), (-0.02059, 0.2523, -5.36e-08), (-8.863e-08, 0.2317, -0.02059), (0.001702, 0.2334, -0.02059), (0.02229, 0.2129, -8.459e-08), (0.02059, 0.2112, -8.445e-08), (-7.538e-08, 0.2317, 0.02059), (0.001702, 0.2334, 0.02059)], [], [(12, 5, 8, 14), (14, 8, 4, 11), (11, 4, 6, 13), (13, 6, 5, 12), (18, 25, 26, 17), (15, 21, 22, 19), (27, 14, 11, 20), (24, 12, 14, 27), (19, 22, 25, 18), (17, 26, 21, 15), (23, 13, 12, 24), (9, 10, 7, 16), (5, 10, 9, 8), (8, 9, 16, 4), (4, 16, 7, 6), (6, 7, 10, 5), (3, 18, 17, 2), (2, 17, 15, 1), (1, 15, 19, 0), (0, 19, 18, 3), (23, 24, 25, 22), (21, 26, 27, 20), (22, 21, 20, 23), (26, 25, 24, 27), (20, 11, 13, 23), (40, 33, 36, 42), (42, 36, 32, 39), (39, 32, 34, 41), (41, 34, 33, 40), (46, 53, 54, 45), (43, 49, 50, 47), (55, 42, 39, 48), (52, 40, 42, 55), (47, 50, 53, 46), (45, 54, 49, 43), (51, 41, 40, 52), (37, 38, 35, 44), (33, 38, 37, 36), (36, 37, 44, 32), (32, 44, 35, 34), (34, 35, 38, 33), (31, 46, 45, 30), (30, 45, 43, 29), (29, 43, 47, 28), (28, 47, 46, 31), (51, 52, 53, 50), (49, 54, 55, 48), (50, 49, 48, 51), (54, 53, 52, 55), (48, 39, 41, 51)])
me_mesh_001.polygons.foreach_set('use_smooth', [True] * 50)
me_mesh_001.materials.append(mat_handlemetal)
me_mesh_001.use_remesh_preserve_volume = False
me_mesh_001.use_remesh_preserve_attributes = False
me_mesh_001.use_mirror_vertex_groups = False
me_mesh_001.update()
me_cylinder = bpy.data.meshes.new('Cylinder')
me_cylinder.from_pydata([(0.0, 0.04734, -0.007924), (0.0, 0.04734, 0.007924), (0.009236, 0.04643, -0.007924), (0.009236, 0.04643, 0.007924), (0.01812, 0.04374, -0.007924), (0.01812, 0.04374, 0.007924), (0.0263, 0.03936, -0.007924), (0.0263, 0.03936, 0.007924), (0.03347, 0.03347, -0.007924), (0.03347, 0.03347, 0.007924), (0.03936, 0.0263, -0.007924), (0.03936, 0.0263, 0.007924), (0.04374, 0.01812, -0.007924), (0.04374, 0.01812, 0.007924), (0.04643, 0.009236, -0.007924), (0.04643, 0.009236, 0.007924), (0.04734, 3.574e-09, -0.007924), (0.04734, 3.574e-09, 0.007924), (0.04643, -0.009236, -0.007924), (0.04643, -0.009236, 0.007924), (0.04374, -0.01812, -0.007924), (0.04374, -0.01812, 0.007924), (0.03936, -0.0263, -0.007924), (0.03936, -0.0263, 0.007924), (0.03347, -0.03347, -0.007924), (0.03347, -0.03347, 0.007924), (0.0263, -0.03936, -0.007924), (0.0263, -0.03936, 0.007924), (0.01812, -0.04374, -0.007924), (0.01812, -0.04374, 0.007924), (0.009236, -0.04643, -0.007924), (0.009236, -0.04643, 0.007924), (-1.543e-08, -0.04734, -0.007924), (-1.543e-08, -0.04734, 0.007924), (-0.009236, -0.04643, -0.007924), (-0.009236, -0.04643, 0.007924), (-0.01812, -0.04374, -0.007924), (-0.01812, -0.04374, 0.007924), (-0.0263, -0.03936, -0.007924), (-0.0263, -0.03936, 0.007924), (-0.03347, -0.03347, -0.007924), (-0.03347, -0.03347, 0.007924), (-0.03936, -0.0263, -0.007924), (-0.03936, -0.0263, 0.007924), (-0.04374, -0.01812, -0.007924), (-0.04374, -0.01812, 0.007924), (-0.04643, -0.009236, -0.007924), (-0.04643, -0.009236, 0.007924), (-0.04734, 4.571e-08, -0.007924), (-0.04734, 4.571e-08, 0.007924), (-0.04643, 0.009236, -0.007924), (-0.04643, 0.009236, 0.007924), (-0.04374, 0.01812, -0.007924), (-0.04374, 0.01812, 0.007924), (-0.03936, 0.0263, -0.007924), (-0.03936, 0.0263, 0.007924), (-0.03347, 0.03347, -0.007924), (-0.03347, 0.03347, 0.007924), (-0.0263, 0.03936, -0.007924), (-0.0263, 0.03936, 0.007924), (-0.01812, 0.04374, -0.007924), (-0.01812, 0.04374, 0.007924), (-0.009236, 0.04643, -0.007924), (-0.009236, 0.04643, 0.007924), (0.0, 0.04734, 0.007924), (0.009236, 0.04643, 0.007924), (0.01812, 0.04374, 0.007924), (0.0263, 0.03936, 0.007924), (0.03347, 0.03347, 0.007924), (0.03936, 0.0263, 0.007924), (0.04374, 0.01812, 0.007924), (0.04643, 0.009236, 0.007924), (0.04734, 3.574e-09, 0.007924), (0.04643, -0.009236, 0.007924), (0.04374, -0.01812, 0.007924), (0.03936, -0.0263, 0.007924), (0.03347, -0.03347, 0.007924), (0.0263, -0.03936, 0.007924), (0.01812, -0.04374, 0.007924), (0.009236, -0.04643, 0.007924), (-1.543e-08, -0.04734, 0.007924), (-0.009236, -0.04643, 0.007924), (-0.01812, -0.04374, 0.007924), (-0.0263, -0.03936, 0.007924), (-0.03347, -0.03347, 0.007924), (-0.03936, -0.0263, 0.007924), (-0.04374, -0.01812, 0.007924), (-0.04643, -0.009236, 0.007924), (-0.04734, 4.571e-08, 0.007924), (-0.04643, 0.009236, 0.007924), (-0.04374, 0.01812, 0.007924), (-0.03936, 0.0263, 0.007924), (-0.03347, 0.03347, 0.007924), (-0.0263, 0.03936, 0.007924), (-0.01812, 0.04374, 0.007924), (-0.009236, 0.04643, 0.007924), (3.92e-09, 0.01433, 0.007924), (0.002795, 0.01405, 0.007924), (0.005483, 0.01324, 0.007924), (0.00796, 0.01191, 0.007924), (0.01013, 0.01013, 0.007924), (0.01191, 0.00796, 0.007924), (0.01324, 0.005483, 0.007924), (0.01405, 0.002795, 0.007924), (0.01433, 1.049e-08, 0.007924), (0.01405, -0.002795, 0.007924), (0.01324, -0.005483, 0.007924), (0.01191, -0.00796, 0.007924), (0.01013, -0.01013, 0.007924), (0.00796, -0.01191, 0.007924), (0.005483, -0.01324, 0.007924), (0.002795, -0.01405, 0.007924), (-7.484e-10, -0.01433, 0.007924), (-0.002795, -0.01405, 0.007924), (-0.005483, -0.01324, 0.007924), (-0.00796, -0.01191, 0.007924), (-0.01013, -0.01013, 0.007924), (-0.01191, -0.00796, 0.007924), (-0.01324, -0.005483, 0.007924), (-0.01405, -0.002795, 0.007924), (-0.01433, 2.324e-08, 0.007924), (-0.01405, 0.002795, 0.007924), (-0.01324, 0.005483, 0.007924), (-0.01191, 0.00796, 0.007924), (-0.01013, 0.01013, 0.007924), (-0.00796, 0.01191, 0.007924), (-0.005483, 0.01324, 0.007924), (-0.002795, 0.01405, 0.007924), (3.92e-09, 0.01433, 0.003415), (0.002795, 0.01405, 0.003415), (0.005483, 0.01324, 0.003415), (0.00796, 0.01191, 0.003415), (0.01013, 0.01013, 0.003415), (0.01191, 0.00796, 0.003415), (0.01324, 0.005483, 0.003415), (0.01405, 0.002795, 0.003415), (0.01433, 1.029e-08, 0.003415), (0.01405, -0.002795, 0.003415), (0.01324, -0.005483, 0.003415), (0.01191, -0.00796, 0.003415), (0.01013, -0.01013, 0.003415), (0.00796, -0.01191, 0.003415), (0.005483, -0.01324, 0.003415), (0.002795, -0.01405, 0.003415), (-7.484e-10, -0.01433, 0.003415), (-0.002795, -0.01405, 0.003415), (-0.005483, -0.01324, 0.003415), (-0.00796, -0.01191, 0.003415), (-0.01013, -0.01013, 0.003415), (-0.01191, -0.00796, 0.003415), (-0.01324, -0.005483, 0.003415), (-0.01405, -0.002795, 0.003415), (-0.01433, 2.305e-08, 0.003415), (-0.01405, 0.002795, 0.003415), (-0.01324, 0.005483, 0.003415), (-0.01191, 0.00796, 0.003415), (-0.01013, 0.01013, 0.003415), (-0.00796, 0.01191, 0.003415), (-0.005483, 0.01324, 0.003415), (-0.002795, 0.01405, 0.003415)], [], [(0, 1, 3, 2), (2, 3, 5, 4), (4, 5, 7, 6), (6, 7, 9, 8), (8, 9, 11, 10), (10, 11, 13, 12), (12, 13, 15, 14), (14, 15, 17, 16), (16, 17, 19, 18), (18, 19, 21, 20), (20, 21, 23, 22), (22, 23, 25, 24), (24, 25, 27, 26), (26, 27, 29, 28), (28, 29, 31, 30), (30, 31, 33, 32), (32, 33, 35, 34), (34, 35, 37, 36), (36, 37, 39, 38), (38, 39, 41, 40), (40, 41, 43, 42), (42, 43, 45, 44), (44, 45, 47, 46), (46, 47, 49, 48), (48, 49, 51, 50), (50, 51, 53, 52), (52, 53, 55, 54), (54, 55, 57, 56), (56, 57, 59, 58), (58, 59, 61, 60), (60, 61, 63, 62), (62, 63, 1, 0), (7, 5, 66, 67), (25, 23, 75, 76), (43, 41, 84, 85), (61, 59, 93, 94), (17, 15, 71, 72), (35, 33, 80, 81), (53, 51, 89, 90), (9, 7, 67, 68), (27, 25, 76, 77), (45, 43, 85, 86), (63, 61, 94, 95), (19, 17, 72, 73), (37, 35, 81, 82), (55, 53, 90, 91), (11, 9, 68, 69), (29, 27, 77, 78), (47, 45, 86, 87), (3, 1, 64, 65), (1, 63, 95, 64), (21, 19, 73, 74), (39, 37, 82, 83), (57, 55, 91, 92), (13, 11, 69, 70), (31, 29, 78, 79), (49, 47, 87, 88), (5, 3, 65, 66), (23, 21, 74, 75), (41, 39, 83, 84), (59, 57, 92, 93), (15, 13, 70, 71), (33, 31, 79, 80), (51, 49, 88, 89), (84, 83, 115, 116), (71, 70, 102, 103), (85, 84, 116, 117), (72, 71, 103, 104), (86, 85, 117, 118), (73, 72, 104, 105), (87, 86, 118, 119), (74, 73, 105, 106), (88, 87, 119, 120), (75, 74, 106, 107), (89, 88, 120, 121), (76, 75, 107, 108), (90, 89, 121, 122), (77, 76, 108, 109), (91, 90, 122, 123), (78, 77, 109, 110), (65, 64, 96, 97), (92, 91, 123, 124), (79, 78, 110, 111), (66, 65, 97, 98), (93, 92, 124, 125), (80, 79, 111, 112), (67, 66, 98, 99), (94, 93, 125, 126), (81, 80, 112, 113), (68, 67, 99, 100), (95, 94, 126, 127), (82, 81, 113, 114), (69, 68, 100, 101), (64, 95, 127, 96), (83, 82, 114, 115), (70, 69, 101, 102), (119, 118, 150, 151), (106, 105, 137, 138), (120, 119, 151, 152), (107, 106, 138, 139), (121, 120, 152, 153), (108, 107, 139, 140), (122, 121, 153, 154), (109, 108, 140, 141), (123, 122, 154, 155), (110, 109, 141, 142), (97, 96, 128, 129), (124, 123, 155, 156), (111, 110, 142, 143), (98, 97, 129, 130), (125, 124, 156, 157), (112, 111, 143, 144), (99, 98, 130, 131), (126, 125, 157, 158), (113, 112, 144, 145), (100, 99, 131, 132), (127, 126, 158, 159), (114, 113, 145, 146), (101, 100, 132, 133), (96, 127, 159, 128), (115, 114, 146, 147), (102, 101, 133, 134), (116, 115, 147, 148), (103, 102, 134, 135), (117, 116, 148, 149), (104, 103, 135, 136), (118, 117, 149, 150), (105, 104, 136, 137)])
me_cylinder.polygons.foreach_set('use_smooth', [True] * 128)
me_cylinder.materials.append(mat_handlemetal)
me_cylinder.use_remesh_preserve_volume = False
me_cylinder.use_remesh_preserve_attributes = False
me_cylinder.use_mirror_vertex_groups = False
me_cylinder.update()
me_cylinder_002 = bpy.data.meshes.new('Cylinder.002')
me_cylinder_002.from_pydata([(-1.806e-07, 0.04701, -0.01219), (-1.806e-07, 0.04701, 0.003661), (0.009236, 0.0461, -0.01219), (0.009236, 0.0461, 0.003661), (0.01812, 0.04341, -0.01219), (0.01812, 0.04341, 0.003661), (0.0263, 0.03903, -0.01219), (0.0263, 0.03903, 0.003661), (0.03347, 0.03314, -0.01219), (0.03347, 0.03314, 0.003661), (0.03936, 0.02597, -0.01219), (0.03936, 0.02597, 0.003661), (0.04374, 0.01779, -0.01219), (0.04374, 0.01779, 0.003661), (0.04643, 0.008904, -0.01219), (0.04643, 0.008904, 0.003661), (0.04734, -0.0003313, -0.01219), (0.04734, -0.0003313, 0.003661), (0.04643, -0.009567, -0.01219), (0.04643, -0.009567, 0.003661), (0.04374, -0.01845, -0.01219), (0.04374, -0.01845, 0.003661), (0.03936, -0.02663, -0.01219), (0.03936, -0.02663, 0.003661), (0.03347, -0.03381, -0.01219), (0.03347, -0.03381, 0.003661), (0.0263, -0.03969, -0.01219), (0.0263, -0.03969, 0.003661), (0.01812, -0.04407, -0.01219), (0.01812, -0.04407, 0.003661), (0.009235, -0.04676, -0.01219), (0.009235, -0.04676, 0.003661), (-1.806e-07, -0.04767, -0.01219), (-1.806e-07, -0.04767, 0.003661), (-0.009236, -0.04676, -0.01219), (-0.009236, -0.04676, 0.003661), (-0.01812, -0.04407, -0.01219), (-0.01812, -0.04407, 0.003661), (-0.0263, -0.03969, -0.01219), (-0.0263, -0.03969, 0.003661), (-0.03347, -0.03381, -0.01219), (-0.03347, -0.03381, 0.003661), (-0.03936, -0.02663, -0.01219), (-0.03936, -0.02663, 0.003661), (-0.04374, -0.01845, -0.01219), (-0.04374, -0.01845, 0.003661), (-0.04643, -0.009567, -0.01219), (-0.04643, -0.009567, 0.003661), (-0.04734, -0.0003312, -0.01219), (-0.04734, -0.0003312, 0.003661), (-0.04643, 0.008904, -0.01219), (-0.04643, 0.008904, 0.003661), (-0.04374, 0.01779, -0.01219), (-0.04374, 0.01779, 0.003661), (-0.03936, 0.02597, -0.01219), (-0.03936, 0.02597, 0.003661), (-0.03347, 0.03314, -0.01219), (-0.03347, 0.03314, 0.003661), (-0.0263, 0.03903, -0.01219), (-0.0263, 0.03903, 0.003661), (-0.01812, 0.04341, -0.01219), (-0.01812, 0.04341, 0.003661), (-0.009236, 0.0461, -0.01219), (-0.009236, 0.0461, 0.003661), (-1.806e-07, 0.04701, 0.003661), (0.009236, 0.0461, 0.003661), (0.01812, 0.04341, 0.003661), (0.0263, 0.03903, 0.003661), (0.03347, 0.03314, 0.003661), (0.03936, 0.02597, 0.003661), (0.04374, 0.01779, 0.003661), (0.04643, 0.008904, 0.003661), (0.04734, -0.0003313, 0.003661), (0.04643, -0.009567, 0.003661), (0.04374, -0.01845, 0.003661), (0.03936, -0.02663, 0.003661), (0.03347, -0.03381, 0.003661), (0.0263, -0.03969, 0.003661), (0.01812, -0.04407, 0.003661), (0.009235, -0.04676, 0.003661), (-1.806e-07, -0.04767, 0.003661), (-0.009236, -0.04676, 0.003661), (-0.01812, -0.04407, 0.003661), (-0.0263, -0.03969, 0.003661), (-0.03347, -0.03381, 0.003661), (-0.03936, -0.02663, 0.003661), (-0.04374, -0.01845, 0.003661), (-0.04643, -0.009567, 0.003661), (-0.04734, -0.0003312, 0.003661), (-0.04643, 0.008904, 0.003661), (-0.04374, 0.01779, 0.003661), (-0.03936, 0.02597, 0.003661), (-0.03347, 0.03314, 0.003661), (-0.0263, 0.03903, 0.003661), (-0.01812, 0.04341, 0.003661), (-0.009236, 0.0461, 0.003661), (-1.806e-07, 0.01967, -0.002102), (0.001641, 0.0195, -0.002102), (0.003219, 0.01903, -0.002102), (0.004674, 0.01825, -0.002102), (0.005949, 0.0172, -0.002102), (0.006995, 0.01593, -0.002102), (0.007772, 0.01447, -0.002102), (0.008251, 0.01289, -0.002102), (0.008413, -0.0003313, -0.002102), (0.008251, -0.01214, -0.002102), (0.007772, -0.01372, -0.002102), (0.006995, -0.01517, -0.002102), (0.005949, -0.01644, -0.002102), (0.004674, -0.01749, -0.002102), (0.003219, -0.01827, -0.002102), (0.001641, -0.01875, -0.002102), (-1.806e-07, -0.01891, -0.002102), (-0.001641, -0.01875, -0.002102), (-0.00322, -0.01827, -0.002102), (-0.004674, -0.01749, -0.002102), (-0.005949, -0.01644, -0.002102), (-0.006995, -0.01517, -0.002102), (-0.007773, -0.01372, -0.002102), (-0.008251, -0.01214, -0.002102), (-0.008413, -0.0003313, -0.002102), (-0.008251, 0.01289, -0.002102), (-0.007773, 0.01447, -0.002102), (-0.006995, 0.01593, -0.002102), (-0.005949, 0.0172, -0.002102), (-0.004674, 0.01825, -0.002102), (-0.00322, 0.01903, -0.002102), (-0.001641, 0.0195, -0.002102), (-1.806e-07, 0.02002, 0.003661), (-1.806e-07, 0.01967, 0.003305), (0.001641, 0.0195, 0.003305), (0.00174, 0.01985, 0.003661), (0.003219, 0.01903, 0.003305), (0.003413, 0.01934, 0.003661), (0.004674, 0.01825, 0.003305), (0.004955, 0.01852, 0.003661), (0.005949, 0.0172, 0.003305), (0.006306, 0.01741, 0.003661), (0.006995, 0.01593, 0.003305), (0.007416, 0.01606, 0.003661), (0.007772, 0.01447, 0.003305), (0.00824, 0.01452, 0.003661), (0.008251, 0.01289, 0.003305), (0.008747, 0.01284, 0.003661), (0.008413, -0.0003313, 0.003305), (0.008908, -0.0003313, 0.003661), (0.008251, -0.01214, 0.003305), (0.008747, -0.0121, 0.003661), (0.007772, -0.01372, 0.003305), (0.00824, -0.01378, 0.003661), (0.006995, -0.01517, 0.003305), (0.007416, -0.01532, 0.003661), (0.005949, -0.01644, 0.003305), (0.006306, -0.01667, 0.003661), (0.004674, -0.01749, 0.003305), (0.004955, -0.01778, 0.003661), (0.003219, -0.01827, 0.003305), (0.003413, -0.0186, 0.003661), (0.001641, -0.01875, 0.003305), (0.00174, -0.01911, 0.003661), (-1.806e-07, -0.01891, 0.003305), (-1.806e-07, -0.01928, 0.003661), (-0.001641, -0.01875, 0.003305), (-0.00174, -0.01911, 0.003661), (-0.00322, -0.01827, 0.003305), (-0.003413, -0.0186, 0.003661), (-0.004674, -0.01749, 0.003305), (-0.004955, -0.01778, 0.003661), (-0.005949, -0.01644, 0.003305), (-0.006307, -0.01667, 0.003661), (-0.006995, -0.01517, 0.003305), (-0.007416, -0.01532, 0.003661), (-0.007773, -0.01372, 0.003305), (-0.00824, -0.01378, 0.003661), (-0.008251, -0.01214, 0.003305), (-0.008748, -0.0121, 0.003661), (-0.008413, -0.0003313, 0.003305), (-0.008909, -0.0003313, 0.003661), (-0.008251, 0.01289, 0.003305), (-0.008748, 0.01284, 0.003661), (-0.007773, 0.01447, 0.003305), (-0.00824, 0.01452, 0.003661), (-0.006995, 0.01593, 0.003305), (-0.007416, 0.01606, 0.003661), (-0.005949, 0.0172, 0.003305), (-0.006307, 0.01741, 0.003661), (-0.004674, 0.01825, 0.003305), (-0.004955, 0.01852, 0.003661), (-0.00322, 0.01903, 0.003305), (-0.003413, 0.01934, 0.003661), (-0.001641, 0.0195, 0.003305), (-0.00174, 0.01985, 0.003661)], [], [(0, 1, 3, 2), (2, 3, 5, 4), (4, 5, 7, 6), (6, 7, 9, 8), (8, 9, 11, 10), (10, 11, 13, 12), (12, 13, 15, 14), (14, 15, 17, 16), (16, 17, 19, 18), (18, 19, 21, 20), (20, 21, 23, 22), (22, 23, 25, 24), (24, 25, 27, 26), (26, 27, 29, 28), (28, 29, 31, 30), (30, 31, 33, 32), (32, 33, 35, 34), (34, 35, 37, 36), (36, 37, 39, 38), (38, 39, 41, 40), (40, 41, 43, 42), (42, 43, 45, 44), (44, 45, 47, 46), (46, 47, 49, 48), (48, 49, 51, 50), (50, 51, 53, 52), (52, 53, 55, 54), (54, 55, 57, 56), (56, 57, 59, 58), (58, 59, 61, 60), (60, 61, 63, 62), (62, 63, 1, 0), (7, 5, 66, 67), (25, 23, 75, 76), (43, 41, 84, 85), (61, 59, 93, 94), (17, 15, 71, 72), (35, 33, 80, 81), (53, 51, 89, 90), (9, 7, 67, 68), (27, 25, 76, 77), (45, 43, 85, 86), (63, 61, 94, 95), (19, 17, 72, 73), (37, 35, 81, 82), (55, 53, 90, 91), (11, 9, 68, 69), (29, 27, 77, 78), (47, 45, 86, 87), (3, 1, 64, 65), (1, 63, 95, 64), (21, 19, 73, 74), (39, 37, 82, 83), (57, 55, 91, 92), (13, 11, 69, 70), (31, 29, 78, 79), (49, 47, 87, 88), (5, 3, 65, 66), (23, 21, 74, 75), (41, 39, 83, 84), (59, 57, 92, 93), (15, 13, 70, 71), (33, 31, 79, 80), (51, 49, 88, 89), (168, 166, 115, 116), (142, 140, 102, 103), (170, 168, 116, 117), (144, 142, 103, 104), (172, 170, 117, 118), (146, 144, 104, 105), (174, 172, 118, 119), (148, 146, 105, 106), (176, 174, 119, 120), (150, 148, 106, 107), (178, 176, 120, 121), (152, 150, 107, 108), (180, 178, 121, 122), (154, 152, 108, 109), (182, 180, 122, 123), (156, 154, 109, 110), (129, 190, 127, 96), (184, 182, 123, 124), (158, 156, 110, 111), (132, 130, 97, 98), (186, 184, 124, 125), (160, 158, 111, 112), (134, 132, 98, 99), (188, 186, 125, 126), (162, 160, 112, 113), (136, 134, 99, 100), (190, 188, 126, 127), (164, 162, 113, 114), (138, 136, 100, 101), (130, 129, 96, 97), (166, 164, 114, 115), (140, 138, 101, 102), (83, 82, 165, 167), (70, 69, 139, 141), (64, 95, 191, 128), (84, 83, 167, 169), (71, 70, 141, 143), (85, 84, 169, 171), (72, 71, 143, 145), (86, 85, 171, 173), (73, 72, 145, 147), (87, 86, 173, 175), (74, 73, 147, 149), (88, 87, 175, 177), (75, 74, 149, 151), (89, 88, 177, 179), (76, 75, 151, 153), (90, 89, 179, 181), (77, 76, 153, 155), (91, 90, 181, 183), (78, 77, 155, 157), (92, 91, 183, 185), (79, 78, 157, 159), (66, 65, 131, 133), (93, 92, 185, 187), (80, 79, 159, 161), (67, 66, 133, 135), (94, 93, 187, 189), (81, 80, 161, 163), (68, 67, 135, 137), (95, 94, 189, 191), (82, 81, 163, 165), (69, 68, 137, 139), (131, 128, 129, 130), (133, 131, 130, 132), (135, 133, 132, 134), (137, 135, 134, 136), (139, 137, 136, 138), (141, 139, 138, 140), (143, 141, 140, 142), (145, 143, 142, 144), (147, 145, 144, 146), (149, 147, 146, 148), (151, 149, 148, 150), (153, 151, 150, 152), (155, 153, 152, 154), (157, 155, 154, 156), (159, 157, 156, 158), (161, 159, 158, 160), (163, 161, 160, 162), (165, 163, 162, 164), (167, 165, 164, 166), (169, 167, 166, 168), (171, 169, 168, 170), (173, 171, 170, 172), (175, 173, 172, 174), (177, 175, 174, 176), (179, 177, 176, 178), (181, 179, 178, 180), (183, 181, 180, 182), (185, 183, 182, 184), (187, 185, 184, 186), (189, 187, 186, 188), (191, 189, 188, 190), (128, 191, 190, 129), (65, 64, 128, 131)])
me_cylinder_002.polygons.foreach_set('use_smooth', [True] * 160)
me_cylinder_002.materials.append(mat_handlemetal)
me_cylinder_002.use_remesh_preserve_volume = False
me_cylinder_002.use_remesh_preserve_attributes = False
me_cylinder_002.use_mirror_vertex_groups = False
me_cylinder_002.update()

# ---- objects
ob_door_frame = bpy.data.objects.new('Door Frame', me_cube_003)
ob_hinge_lower_002 = bpy.data.objects.new('hinge_lower.002', me_cylinder_011)
ob_hinge_lower_001 = bpy.data.objects.new('hinge_lower.001', me_cylinder_008)
ob_hinge_lower = bpy.data.objects.new('hinge_lower', me_cylinder_007)
ob_door = bpy.data.objects.new('Door', me_cube_001)
ob_door_jam = bpy.data.objects.new('Door Jam', me_cube_000)
ob_hinge_upper_002 = bpy.data.objects.new('hinge_upper.002', me_cylinder_009)
ob_hinge_upper_001 = bpy.data.objects.new('hinge_upper.001', me_cylinder_006)
ob_hinge_upper = bpy.data.objects.new('hinge_upper', me_cylinder_010)
ob_keyhole_plate_001 = bpy.data.objects.new('Keyhole Plate.001', me_cylinder_003)
ob_outer_handle_001 = bpy.data.objects.new('Outer Handle.001', me_cylinder_004)
ob_handles = bpy.data.objects.new('Handles', me_mesh_001)
ob_outer_handle = bpy.data.objects.new('Outer Handle', me_cylinder)
ob_keyhole_plate = bpy.data.objects.new('Keyhole Plate', me_cylinder_002)

# ---- transforms, parenting, visibility, modifiers, constraints
ob_door_frame.location = (-1.486, 0.1376, 0.0178)
ob_door_frame.lineart.crease_threshold = 0.0
ob_hinge_lower_002.parent = ob_door_frame
ob_hinge_lower_002.matrix_parent_inverse = Matrix(((1.0, 0.0, 0.0, 1.486), (0.0, 1.0, 0.0, -0.1376), (0.0, 0.0, 1.0, -0.0178), (0.0, 0.0, 0.0, 1.0)))
ob_hinge_lower_002.location = (-0.01485, 0.1263, 0.1805)
ob_hinge_lower_002.rotation_euler = (3.142, -4.57e-10, 3.122e-09)
ob_hinge_lower_002.lineart.crease_threshold = 0.0
ob_hinge_lower_001.parent = ob_door_frame
ob_hinge_lower_001.matrix_parent_inverse = Matrix(((1.0, 0.0, 0.0, 1.486), (0.0, 1.0, 0.0, -0.1376), (0.0, 0.0, 1.0, -0.0178), (0.0, 0.0, 0.0, 1.0)))
ob_hinge_lower_001.location = (-0.01485, 0.1263, 1.121)
ob_hinge_lower_001.rotation_euler = (3.142, -4.57e-10, 3.122e-09)
ob_hinge_lower_001.lineart.crease_threshold = 0.0
ob_hinge_lower.parent = ob_door_frame
ob_hinge_lower.matrix_parent_inverse = Matrix(((1.0, 0.0, 0.0, 1.486), (0.0, 1.0, 0.0, -0.1376), (0.0, 0.0, 1.0, -0.0178), (0.0, 0.0, 0.0, 1.0)))
ob_hinge_lower.location = (-0.01485, 0.1263, 1.993)
ob_hinge_lower.rotation_euler = (3.142, -4.57e-10, 3.122e-09)
ob_hinge_lower.lineart.crease_threshold = 0.0
ob_door.parent = ob_door_frame
ob_door.matrix_parent_inverse = Matrix(((1.0, 0.0, 0.0, 1.486), (0.0, 1.0, 0.0, -0.1376), (0.0, 0.0, 1.0, -0.0178), (0.0, 0.0, 0.0, 1.0)))
ob_door.location = (-0.01485, 0.1263, 2.209)
ob_door.lineart.crease_threshold = 0.0
ob_door_jam.parent = ob_door
ob_door_jam.matrix_parent_inverse = Matrix(((1.0, 3.122e-09, 4.657e-10, 0.01485), (-3.122e-09, 1.0, 3.725e-09, -0.1263), (-4.57e-10, -7.133e-19, 1.0, -2.209), (0.0, 0.0, 0.0, 1.0)))
ob_door_jam.location = (-0.01485, 0.1263, 2.209)
ob_door_jam.lineart.crease_threshold = 0.0
ob_hinge_upper_002.parent = ob_door
ob_hinge_upper_002.matrix_parent_inverse = Matrix(((1.0, 3.122e-09, 4.657e-10, 0.01485), (-3.122e-09, 1.0, 3.725e-09, -0.1263), (-4.57e-10, -7.133e-19, 1.0, -2.209), (0.0, 0.0, 0.0, 1.0)))
ob_hinge_upper_002.location = (-0.01485, 0.1263, 1.266)
ob_hinge_upper_002.lineart.crease_threshold = 0.0
ob_hinge_upper_001.parent = ob_door
ob_hinge_upper_001.matrix_parent_inverse = Matrix(((1.0, 3.122e-09, 4.657e-10, 0.01485), (-3.122e-09, 1.0, 3.725e-09, -0.1263), (-4.57e-10, -7.133e-19, 1.0, -2.209), (0.0, 0.0, 0.0, 1.0)))
ob_hinge_upper_001.location = (-0.01485, 0.1263, 2.139)
ob_hinge_upper_001.lineart.crease_threshold = 0.0
ob_hinge_upper.parent = ob_door
ob_hinge_upper.matrix_parent_inverse = Matrix(((1.0, 3.122e-09, 4.657e-10, 0.01485), (-3.122e-09, 1.0, 3.725e-09, -0.1263), (-4.57e-10, -7.133e-19, 1.0, -2.209), (0.0, 0.0, 0.0, 1.0)))
ob_hinge_upper.location = (-0.01485, 0.1263, 0.3256)
ob_hinge_upper.lineart.crease_threshold = 0.0
ob_keyhole_plate_001.parent = ob_door
ob_keyhole_plate_001.matrix_parent_inverse = Matrix(((1.0, 3.122e-09, 4.657e-10, 0.01485), (-3.122e-09, 1.0, 3.725e-09, -0.1263), (-4.57e-10, -7.133e-19, 1.0, -2.209), (0.0, 0.0, 0.0, 1.0)))
ob_keyhole_plate_001.location = (-1.32, 0.2368, 1.049)
ob_keyhole_plate_001.rotation_euler = (1.571, 3.815e-09, 3.142)
ob_keyhole_plate_001.lineart.crease_threshold = 0.0
ob_outer_handle_001.parent = ob_door
ob_outer_handle_001.matrix_parent_inverse = Matrix(((1.0, 3.122e-09, 4.657e-10, 0.01485), (-3.122e-09, 1.0, 3.725e-09, -0.1263), (-4.57e-10, -7.133e-19, 1.0, -2.209), (0.0, 0.0, 0.0, 1.0)))
ob_outer_handle_001.location = (-1.32, 0.2326, 1.186)
ob_outer_handle_001.rotation_euler = (1.571, 3.815e-09, 3.142)
ob_outer_handle_001.lineart.crease_threshold = 0.0
ob_handles.parent = ob_outer_handle_001
ob_handles.matrix_parent_inverse = Matrix(((-1.0, -1.041e-06, -3.806e-09, -1.32), (0.0, 1.629e-07, 1.0, -0.9822), (-1.043e-06, 1.0, -1.666e-07, -0.2326), (0.0, 0.0, 0.0, 1.0)))
ob_handles.location = (-1.32, 0.2393, 0.9822)
ob_handles.rotation_euler = (-1.223e-07, -3.142, 3.142)
ob_handles.lineart.crease_threshold = 0.0
_m = ob_handles.modifiers.new('Subsurf', 'SUBSURF')
_m.uv_smooth = 'PRESERVE_CORNERS'
_m.quality = 2
_m.levels = 2
_m.show_only_control_edges = False
ob_outer_handle.parent = ob_door
ob_outer_handle.matrix_parent_inverse = Matrix(((1.0, 3.122e-09, 4.657e-10, 0.01485), (-3.122e-09, 1.0, 3.725e-09, -0.1263), (-4.57e-10, -7.133e-19, 1.0, -2.209), (0.0, 0.0, 0.0, 1.0)))
ob_outer_handle.location = (-1.32, 0.1072, 1.186)
ob_outer_handle.rotation_euler = (1.571, -3.815e-09, 2.901e-09)
ob_outer_handle.lineart.crease_threshold = 0.0
ob_keyhole_plate.parent = ob_door
ob_keyhole_plate.matrix_parent_inverse = Matrix(((1.0, 3.122e-09, 4.657e-10, 0.01485), (-3.122e-09, 1.0, 3.725e-09, -0.1263), (-4.57e-10, -7.133e-19, 1.0, -2.209), (0.0, 0.0, 0.0, 1.0)))
ob_keyhole_plate.location = (-1.32, 0.103, 1.049)
ob_keyhole_plate.rotation_euler = (1.571, -3.815e-09, 2.901e-09)
ob_keyhole_plate.lineart.crease_threshold = 0.0

# ---- collection membership
col_collection_1.objects.link(ob_door_frame)
col_collection_1.objects.link(ob_hinge_lower_002)
col_collection_1.objects.link(ob_hinge_lower_001)
col_collection_1.objects.link(ob_hinge_lower)
col_collection_1.objects.link(ob_door)
col_collection_1.objects.link(ob_door_jam)
col_collection_1.objects.link(ob_hinge_upper_002)
col_collection_1.objects.link(ob_hinge_upper_001)
col_collection_1.objects.link(ob_hinge_upper)
col_collection_1.objects.link(ob_keyhole_plate_001)
col_collection_1.objects.link(ob_outer_handle_001)
col_collection_1.objects.link(ob_handles)
col_collection_1.objects.link(ob_outer_handle)
col_collection_1.objects.link(ob_keyhole_plate)

# ---- scene / render settings (as saved in the file)
scene.frame_start = 1; scene.frame_end = 250; scene.frame_set(1)
scene.render.engine = 'CYCLES'
scene.render.resolution_percentage = 50
scene.render.dither_intensity = 0.0
scene.cycles.use_denoising = False
scene.cycles.samples = 128
scene.cycles.sampling_pattern = 'TABULATED_SOBOL'
scene.cycles.light_sampling_threshold = 0.0
scene.cycles.use_adaptive_sampling = False
scene.cycles.use_light_tree = False
scene.cycles.blur_glossy = 0.0
scene.cycles.sample_clamp_indirect = 0.0
scene.view_settings.view_transform = 'Standard'
bpy.context.view_layer.update()

# ---- added for rendering (the .blend has no active camera and no usable light): camera, sun
cam_auto = bpy.data.cameras.new('AutoCamera')
cam_auto.lens = 50.0
cam_auto.sensor_width = 36.0
cam_auto.clip_end = 1000.0
ob_auto_camera = bpy.data.objects.new('AutoCamera', cam_auto)
scene.collection.objects.link(ob_auto_camera)
ob_auto_camera.location = (1.96514, -3.00126, 3.39152)
ob_auto_camera.rotation_euler = (1.09748, -7.21219e-08, 0.694738)
scene.camera = ob_auto_camera
light_auto_sun = bpy.data.lights.new('AutoSun', 'SUN')
light_auto_sun.energy = 3.0
light_auto_sun.angle = 0.0523599
ob_auto_sun = bpy.data.objects.new('AutoSun', light_auto_sun)
scene.collection.objects.link(ob_auto_sun)
ob_auto_sun.rotation_euler = (0.872665, 0.174533, 0.523599)
bpy.context.view_layer.update()

